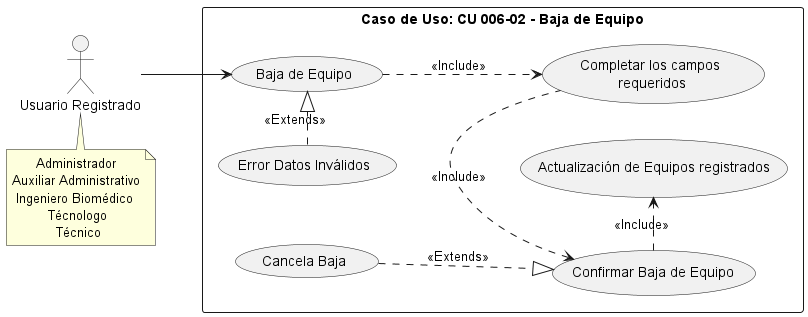

The diagram above was rendered by PlantUML. Its source (embedded in the PNG):
@startuml
left to right direction
note "      Administrador\nAuxiliar Administrativo\n Ingeniero Biomédico\n         Técnologo\n           Técnico" as N2
note "Caso de Uso: CU 006-02 - Baja de Equipo" AS N
:Usuario Registrado: AS User
rectangle N {
(Baja de Equipo) AS CU16
(Completar los campos\n requeridos) AS E1
(Confirmar Baja de Equipo) AS E2
(Error Datos Inválidos) AS E3
(Actualización de Equipos registrados) AS E4
(Cancela Baja) AS E5
}
User --> CU16
CU16 ..>E1 : <<Include>>
E2 <-right. E1: <<Include>>
E3 ..right--|> CU16: <<Extends>>
E2 .> E4 : <<Include>>
E5 ..|> E2 : <<Extends>>
N2 .left-> User
@enduml